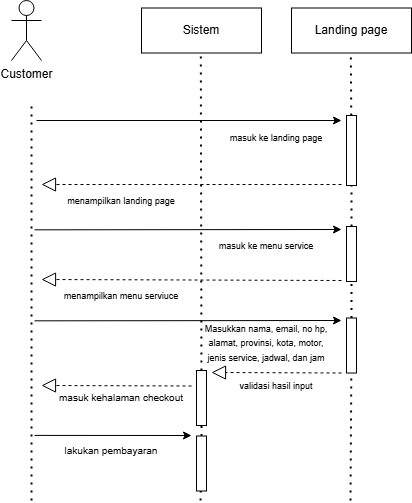

The diagram above was exported from draw.io. Its source (the exported page's mxGraphModel, read from the mxfile embedded in the PNG):
<mxGraphModel dx="2073" dy="1796" grid="1" gridSize="10" guides="1" tooltips="1" connect="1" arrows="0" fold="1" page="1" pageScale="1" pageWidth="827" pageHeight="1169" background="none" math="0" shadow="0">
  <root>
    <mxCell id="0" />
    <mxCell id="1" parent="0" />
    <mxCell id="2" value="Customer" style="shape=umlActor;verticalLabelPosition=bottom;verticalAlign=top;html=1;outlineConnect=0;" vertex="1" parent="1">
      <mxGeometry x="7930" y="-160" width="30" height="60" as="geometry" />
    </mxCell>
    <mxCell id="3" value="" style="endArrow=none;dashed=1;html=1;dashPattern=1 3;strokeWidth=2;rounded=0;" edge="1" parent="1">
      <mxGeometry width="50" height="50" relative="1" as="geometry">
        <mxPoint x="7950" y="340" as="sourcePoint" />
        <mxPoint x="7950" y="-60" as="targetPoint" />
      </mxGeometry>
    </mxCell>
    <mxCell id="4" value="Landing page" style="rounded=0;whiteSpace=wrap;html=1;" vertex="1" parent="1">
      <mxGeometry x="8210" y="-152.5" width="120" height="45" as="geometry" />
    </mxCell>
    <mxCell id="5" value="" style="endArrow=none;dashed=1;html=1;dashPattern=1 3;strokeWidth=2;rounded=0;" edge="1" source="9" parent="1">
      <mxGeometry width="50" height="50" relative="1" as="geometry">
        <mxPoint x="8269" y="152.5" as="sourcePoint" />
        <mxPoint x="8269.33" y="-107.5" as="targetPoint" />
      </mxGeometry>
    </mxCell>
    <mxCell id="6" value="" style="endArrow=classic;html=1;rounded=0;" edge="1" parent="1">
      <mxGeometry width="50" height="50" relative="1" as="geometry">
        <mxPoint x="7955" y="-40" as="sourcePoint" />
        <mxPoint x="8260" y="-40" as="targetPoint" />
      </mxGeometry>
    </mxCell>
    <mxCell id="7" value="&lt;font style=&quot;font-size: 9px;&quot;&gt;masuk ke landing page&lt;/font&gt;" style="text;html=1;align=center;verticalAlign=middle;whiteSpace=wrap;rounded=0;" vertex="1" parent="1">
      <mxGeometry x="8130" y="-37.5" width="130" height="30" as="geometry" />
    </mxCell>
    <mxCell id="8" value="" style="endArrow=none;dashed=1;html=1;dashPattern=1 3;strokeWidth=2;rounded=0;" edge="1" source="15" target="9" parent="1">
      <mxGeometry width="50" height="50" relative="1" as="geometry">
        <mxPoint x="8269" y="192.5" as="sourcePoint" />
        <mxPoint x="8269.33" y="-107.5" as="targetPoint" />
      </mxGeometry>
    </mxCell>
    <mxCell id="9" value="" style="rounded=0;whiteSpace=wrap;html=1;rotation=-90;" vertex="1" parent="1">
      <mxGeometry x="8235" y="-15" width="70" height="10" as="geometry" />
    </mxCell>
    <mxCell id="10" value="&lt;font style=&quot;font-size: 9px;&quot;&gt;menampilkan landing page&lt;/font&gt;" style="text;html=1;align=center;verticalAlign=middle;whiteSpace=wrap;rounded=0;" vertex="1" parent="1">
      <mxGeometry x="7975" y="25" width="130" height="30" as="geometry" />
    </mxCell>
    <mxCell id="11" value="" style="endArrow=block;dashed=1;endFill=0;endSize=12;html=1;rounded=0;" edge="1" parent="1">
      <mxGeometry width="160" relative="1" as="geometry">
        <mxPoint x="8260" y="24" as="sourcePoint" />
        <mxPoint x="7960" y="24" as="targetPoint" />
      </mxGeometry>
    </mxCell>
    <mxCell id="12" value="" style="endArrow=classic;html=1;rounded=0;" edge="1" parent="1">
      <mxGeometry width="50" height="50" relative="1" as="geometry">
        <mxPoint x="7953" y="69.33" as="sourcePoint" />
        <mxPoint x="8260" y="69" as="targetPoint" />
      </mxGeometry>
    </mxCell>
    <mxCell id="13" value="&lt;font style=&quot;font-size: 9px;&quot;&gt;masuk ke menu service&lt;/font&gt;" style="text;html=1;align=center;verticalAlign=middle;whiteSpace=wrap;rounded=0;" vertex="1" parent="1">
      <mxGeometry x="8120" y="70" width="130" height="30" as="geometry" />
    </mxCell>
    <mxCell id="14" value="" style="endArrow=none;dashed=1;html=1;dashPattern=1 3;strokeWidth=2;rounded=0;" edge="1" source="23" target="15" parent="1">
      <mxGeometry width="50" height="50" relative="1" as="geometry">
        <mxPoint x="8269" y="250" as="sourcePoint" />
        <mxPoint x="8270" y="17.5" as="targetPoint" />
      </mxGeometry>
    </mxCell>
    <mxCell id="15" value="" style="rounded=0;whiteSpace=wrap;html=1;rotation=-90;" vertex="1" parent="1">
      <mxGeometry x="8242.5" y="88.5" width="55" height="10" as="geometry" />
    </mxCell>
    <mxCell id="16" value="Sistem" style="rounded=0;whiteSpace=wrap;html=1;" vertex="1" parent="1">
      <mxGeometry x="8060" y="-152.5" width="120" height="45" as="geometry" />
    </mxCell>
    <mxCell id="17" value="" style="endArrow=none;dashed=1;html=1;dashPattern=1 3;strokeWidth=2;rounded=0;" edge="1" source="26" parent="1">
      <mxGeometry width="50" height="50" relative="1" as="geometry">
        <mxPoint x="8119" y="280" as="sourcePoint" />
        <mxPoint x="8119.33" y="-107.5" as="targetPoint" />
      </mxGeometry>
    </mxCell>
    <mxCell id="18" value="" style="endArrow=block;dashed=1;endFill=0;endSize=12;html=1;rounded=0;" edge="1" parent="1">
      <mxGeometry width="160" relative="1" as="geometry">
        <mxPoint x="8260" y="120" as="sourcePoint" />
        <mxPoint x="7960" y="119" as="targetPoint" />
      </mxGeometry>
    </mxCell>
    <mxCell id="19" value="&lt;font style=&quot;font-size: 9px;&quot;&gt;menampilkan menu serviuce&lt;/font&gt;" style="text;html=1;align=center;verticalAlign=middle;whiteSpace=wrap;rounded=0;" vertex="1" parent="1">
      <mxGeometry x="7975" y="120" width="130" height="30" as="geometry" />
    </mxCell>
    <mxCell id="20" value="" style="endArrow=classic;html=1;rounded=0;" edge="1" parent="1">
      <mxGeometry width="50" height="50" relative="1" as="geometry">
        <mxPoint x="7953" y="160.32999999999998" as="sourcePoint" />
        <mxPoint x="8260" y="160" as="targetPoint" />
      </mxGeometry>
    </mxCell>
    <mxCell id="21" value="&lt;font style=&quot;font-size: 9px;&quot;&gt;Masukkan nama, email, no hp, alamat, provinsi, kota, motor, jenis service, jadwal, dan jam&lt;/font&gt;" style="text;html=1;align=center;verticalAlign=middle;whiteSpace=wrap;rounded=0;" vertex="1" parent="1">
      <mxGeometry x="8120" y="167.5" width="130" height="30" as="geometry" />
    </mxCell>
    <mxCell id="22" value="" style="endArrow=none;dashed=1;html=1;dashPattern=1 3;strokeWidth=2;rounded=0;" edge="1" target="23" parent="1">
      <mxGeometry width="50" height="50" relative="1" as="geometry">
        <mxPoint x="8269" y="340" as="sourcePoint" />
        <mxPoint x="8270" y="121" as="targetPoint" />
      </mxGeometry>
    </mxCell>
    <mxCell id="23" value="" style="rounded=0;whiteSpace=wrap;html=1;rotation=-90;" vertex="1" parent="1">
      <mxGeometry x="8242.5" y="180" width="55" height="10" as="geometry" />
    </mxCell>
    <mxCell id="24" value="" style="endArrow=block;dashed=1;endFill=0;endSize=12;html=1;rounded=0;" edge="1" parent="1">
      <mxGeometry width="160" relative="1" as="geometry">
        <mxPoint x="8260" y="212.5" as="sourcePoint" />
        <mxPoint x="8130" y="212" as="targetPoint" />
      </mxGeometry>
    </mxCell>
    <mxCell id="25" value="" style="endArrow=none;dashed=1;html=1;dashPattern=1 3;strokeWidth=2;rounded=0;" edge="1" source="32" target="26" parent="1">
      <mxGeometry width="50" height="50" relative="1" as="geometry">
        <mxPoint x="8119" y="340" as="sourcePoint" />
        <mxPoint x="8119.33" y="-107.5" as="targetPoint" />
      </mxGeometry>
    </mxCell>
    <mxCell id="26" value="" style="rounded=0;whiteSpace=wrap;html=1;rotation=-90;" vertex="1" parent="1">
      <mxGeometry x="8092.5" y="232.5" width="55" height="10" as="geometry" />
    </mxCell>
    <mxCell id="27" value="&lt;font style=&quot;font-size: 9px;&quot;&gt;validasi hasil input&lt;/font&gt;" style="text;html=1;align=center;verticalAlign=middle;whiteSpace=wrap;rounded=0;" vertex="1" parent="1">
      <mxGeometry x="8130" y="210" width="130" height="30" as="geometry" />
    </mxCell>
    <mxCell id="28" value="" style="endArrow=block;dashed=1;endFill=0;endSize=12;html=1;rounded=0;" edge="1" parent="1">
      <mxGeometry width="160" relative="1" as="geometry">
        <mxPoint x="8110" y="225.5" as="sourcePoint" />
        <mxPoint x="7960" y="225" as="targetPoint" />
      </mxGeometry>
    </mxCell>
    <mxCell id="29" value="&lt;font size=&quot;1&quot;&gt;masuk kehalaman checkout&lt;/font&gt;" style="text;html=1;align=center;verticalAlign=middle;whiteSpace=wrap;rounded=0;" vertex="1" parent="1">
      <mxGeometry x="7975" y="222.5" width="130" height="30" as="geometry" />
    </mxCell>
    <mxCell id="30" value="" style="endArrow=classic;html=1;rounded=0;" edge="1" parent="1">
      <mxGeometry width="50" height="50" relative="1" as="geometry">
        <mxPoint x="7953" y="274.91999999999996" as="sourcePoint" />
        <mxPoint x="8110" y="275" as="targetPoint" />
      </mxGeometry>
    </mxCell>
    <mxCell id="31" value="" style="endArrow=none;dashed=1;html=1;dashPattern=1 3;strokeWidth=2;rounded=0;" edge="1" target="32" parent="1">
      <mxGeometry width="50" height="50" relative="1" as="geometry">
        <mxPoint x="8119" y="340" as="sourcePoint" />
        <mxPoint x="8120" y="265" as="targetPoint" />
      </mxGeometry>
    </mxCell>
    <mxCell id="32" value="" style="rounded=0;whiteSpace=wrap;html=1;rotation=-90;" vertex="1" parent="1">
      <mxGeometry x="8092.5" y="298" width="55" height="10" as="geometry" />
    </mxCell>
    <mxCell id="33" value="&lt;font size=&quot;1&quot;&gt;lakukan pembayaran&lt;/font&gt;" style="text;html=1;align=center;verticalAlign=middle;whiteSpace=wrap;rounded=0;" vertex="1" parent="1">
      <mxGeometry x="7965" y="275" width="130" height="30" as="geometry" />
    </mxCell>
  </root>
</mxGraphModel>